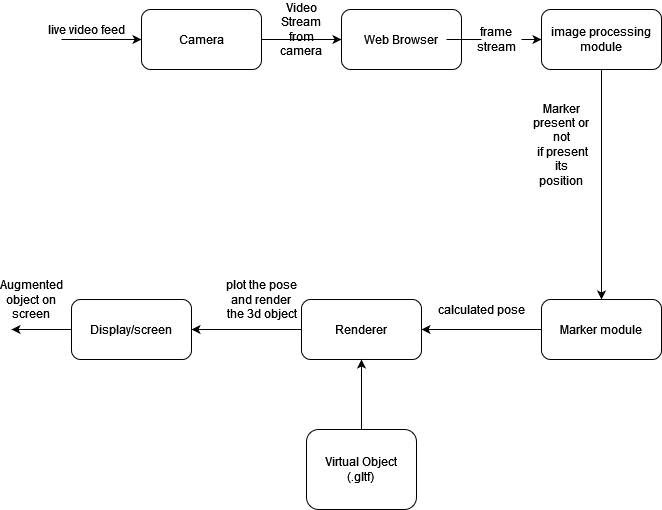

The diagram above was exported from draw.io. Its source (the exported page's mxGraphModel, read from the mxfile embedded in the PNG):
<mxGraphModel dx="1718" dy="392" grid="1" gridSize="10" guides="1" tooltips="1" connect="1" arrows="1" fold="1" page="1" pageScale="1" pageWidth="850" pageHeight="1100" math="0" shadow="0">
  <root>
    <mxCell id="0" />
    <mxCell id="1" parent="0" />
    <mxCell id="mApnmVcH0DJxXXzsHSuh-3" value="" style="edgeStyle=orthogonalEdgeStyle;rounded=0;orthogonalLoop=1;jettySize=auto;html=1;" edge="1" parent="1" source="mApnmVcH0DJxXXzsHSuh-1" target="mApnmVcH0DJxXXzsHSuh-2">
      <mxGeometry relative="1" as="geometry" />
    </mxCell>
    <mxCell id="mApnmVcH0DJxXXzsHSuh-1" value="Camera" style="rounded=1;whiteSpace=wrap;html=1;" vertex="1" parent="1">
      <mxGeometry x="100" y="110" width="120" height="60" as="geometry" />
    </mxCell>
    <mxCell id="mApnmVcH0DJxXXzsHSuh-5" value="" style="edgeStyle=orthogonalEdgeStyle;rounded=0;orthogonalLoop=1;jettySize=auto;html=1;startArrow=none;" edge="1" parent="1" source="mApnmVcH0DJxXXzsHSuh-19" target="mApnmVcH0DJxXXzsHSuh-4">
      <mxGeometry relative="1" as="geometry" />
    </mxCell>
    <mxCell id="mApnmVcH0DJxXXzsHSuh-2" value="Web Browser" style="whiteSpace=wrap;html=1;rounded=1;" vertex="1" parent="1">
      <mxGeometry x="300" y="110" width="120" height="60" as="geometry" />
    </mxCell>
    <mxCell id="mApnmVcH0DJxXXzsHSuh-7" value="" style="edgeStyle=orthogonalEdgeStyle;rounded=0;orthogonalLoop=1;jettySize=auto;html=1;" edge="1" parent="1" source="mApnmVcH0DJxXXzsHSuh-4" target="mApnmVcH0DJxXXzsHSuh-6">
      <mxGeometry relative="1" as="geometry" />
    </mxCell>
    <mxCell id="mApnmVcH0DJxXXzsHSuh-4" value="image processing module" style="whiteSpace=wrap;html=1;rounded=1;" vertex="1" parent="1">
      <mxGeometry x="500" y="110" width="120" height="60" as="geometry" />
    </mxCell>
    <mxCell id="mApnmVcH0DJxXXzsHSuh-9" value="" style="edgeStyle=orthogonalEdgeStyle;rounded=0;orthogonalLoop=1;jettySize=auto;html=1;" edge="1" parent="1" source="mApnmVcH0DJxXXzsHSuh-6" target="mApnmVcH0DJxXXzsHSuh-8">
      <mxGeometry relative="1" as="geometry" />
    </mxCell>
    <mxCell id="mApnmVcH0DJxXXzsHSuh-6" value="Marker module" style="whiteSpace=wrap;html=1;rounded=1;" vertex="1" parent="1">
      <mxGeometry x="500" y="400" width="120" height="60" as="geometry" />
    </mxCell>
    <mxCell id="mApnmVcH0DJxXXzsHSuh-11" value="" style="edgeStyle=orthogonalEdgeStyle;rounded=0;orthogonalLoop=1;jettySize=auto;html=1;" edge="1" parent="1" source="mApnmVcH0DJxXXzsHSuh-8" target="mApnmVcH0DJxXXzsHSuh-10">
      <mxGeometry relative="1" as="geometry" />
    </mxCell>
    <mxCell id="mApnmVcH0DJxXXzsHSuh-8" value="Renderer" style="whiteSpace=wrap;html=1;rounded=1;" vertex="1" parent="1">
      <mxGeometry x="260" y="400" width="120" height="60" as="geometry" />
    </mxCell>
    <mxCell id="mApnmVcH0DJxXXzsHSuh-10" value="&lt;div&gt;Display/screen&lt;/div&gt;" style="whiteSpace=wrap;html=1;rounded=1;" vertex="1" parent="1">
      <mxGeometry x="30" y="400" width="120" height="60" as="geometry" />
    </mxCell>
    <mxCell id="mApnmVcH0DJxXXzsHSuh-12" value="" style="endArrow=classic;html=1;rounded=0;exitX=0;exitY=0.5;exitDx=0;exitDy=0;" edge="1" parent="1" source="mApnmVcH0DJxXXzsHSuh-10">
      <mxGeometry width="50" height="50" relative="1" as="geometry">
        <mxPoint x="300" y="340" as="sourcePoint" />
        <mxPoint x="-30" y="430" as="targetPoint" />
      </mxGeometry>
    </mxCell>
    <mxCell id="mApnmVcH0DJxXXzsHSuh-13" value="&lt;div&gt;Virtual Object&lt;/div&gt;&lt;div&gt;(.gltf)&lt;br&gt;&lt;/div&gt;" style="whiteSpace=wrap;html=1;rounded=1;" vertex="1" parent="1">
      <mxGeometry x="265" y="530" width="110" height="80" as="geometry" />
    </mxCell>
    <mxCell id="mApnmVcH0DJxXXzsHSuh-15" value="" style="endArrow=classic;html=1;rounded=0;entryX=0;entryY=0.5;entryDx=0;entryDy=0;" edge="1" parent="1" target="mApnmVcH0DJxXXzsHSuh-1">
      <mxGeometry width="50" height="50" relative="1" as="geometry">
        <mxPoint x="20" y="140" as="sourcePoint" />
        <mxPoint x="70" y="140" as="targetPoint" />
      </mxGeometry>
    </mxCell>
    <mxCell id="mApnmVcH0DJxXXzsHSuh-16" value="live video feed" style="text;html=1;align=center;verticalAlign=middle;resizable=0;points=[];autosize=1;strokeColor=none;fillColor=none;" vertex="1" parent="1">
      <mxGeometry y="120" width="90" height="20" as="geometry" />
    </mxCell>
    <mxCell id="mApnmVcH0DJxXXzsHSuh-18" value="Video Stream from camera" style="text;html=1;strokeColor=none;fillColor=none;align=center;verticalAlign=middle;whiteSpace=wrap;rounded=0;" vertex="1" parent="1">
      <mxGeometry x="230" y="115" width="60" height="30" as="geometry" />
    </mxCell>
    <mxCell id="mApnmVcH0DJxXXzsHSuh-20" value="&lt;div&gt;Marker&lt;/div&gt;&lt;div&gt;present or not&lt;/div&gt;&lt;div&gt;&amp;nbsp;if present its position&lt;br&gt; &lt;/div&gt;" style="text;html=1;strokeColor=none;fillColor=none;align=center;verticalAlign=middle;whiteSpace=wrap;rounded=0;" vertex="1" parent="1">
      <mxGeometry x="490" y="230" width="60" height="30" as="geometry" />
    </mxCell>
    <mxCell id="mApnmVcH0DJxXXzsHSuh-23" value="calculated pose" style="text;html=1;align=center;verticalAlign=middle;resizable=0;points=[];autosize=1;strokeColor=none;fillColor=none;" vertex="1" parent="1">
      <mxGeometry x="390" y="400" width="100" height="20" as="geometry" />
    </mxCell>
    <mxCell id="mApnmVcH0DJxXXzsHSuh-24" value="" style="endArrow=classic;html=1;rounded=0;exitX=0.5;exitY=0;exitDx=0;exitDy=0;entryX=0.5;entryY=1;entryDx=0;entryDy=0;" edge="1" parent="1" source="mApnmVcH0DJxXXzsHSuh-13" target="mApnmVcH0DJxXXzsHSuh-8">
      <mxGeometry width="50" height="50" relative="1" as="geometry">
        <mxPoint x="190" y="470" as="sourcePoint" />
        <mxPoint x="240" y="420" as="targetPoint" />
      </mxGeometry>
    </mxCell>
    <mxCell id="mApnmVcH0DJxXXzsHSuh-25" value="&lt;div&gt;plot the pose &lt;br&gt;&lt;/div&gt;&lt;div&gt;and render &lt;br&gt;&lt;/div&gt;&lt;div&gt;the 3d object&lt;/div&gt;" style="text;html=1;align=center;verticalAlign=middle;resizable=0;points=[];autosize=1;strokeColor=none;fillColor=none;" vertex="1" parent="1">
      <mxGeometry x="175" y="375" width="90" height="50" as="geometry" />
    </mxCell>
    <mxCell id="mApnmVcH0DJxXXzsHSuh-26" value="Augmented object on screen" style="text;html=1;strokeColor=none;fillColor=none;align=center;verticalAlign=middle;whiteSpace=wrap;rounded=0;" vertex="1" parent="1">
      <mxGeometry x="-40" y="385" width="60" height="30" as="geometry" />
    </mxCell>
    <mxCell id="mApnmVcH0DJxXXzsHSuh-19" value="frame stream" style="text;html=1;strokeColor=none;fillColor=none;align=center;verticalAlign=middle;whiteSpace=wrap;rounded=0;" vertex="1" parent="1">
      <mxGeometry x="425" y="125" width="60" height="30" as="geometry" />
    </mxCell>
    <mxCell id="mApnmVcH0DJxXXzsHSuh-27" value="" style="edgeStyle=orthogonalEdgeStyle;rounded=0;orthogonalLoop=1;jettySize=auto;html=1;endArrow=none;" edge="1" parent="1" source="mApnmVcH0DJxXXzsHSuh-2" target="mApnmVcH0DJxXXzsHSuh-19">
      <mxGeometry relative="1" as="geometry">
        <mxPoint x="420" y="140" as="sourcePoint" />
        <mxPoint x="500" y="140" as="targetPoint" />
      </mxGeometry>
    </mxCell>
  </root>
</mxGraphModel>